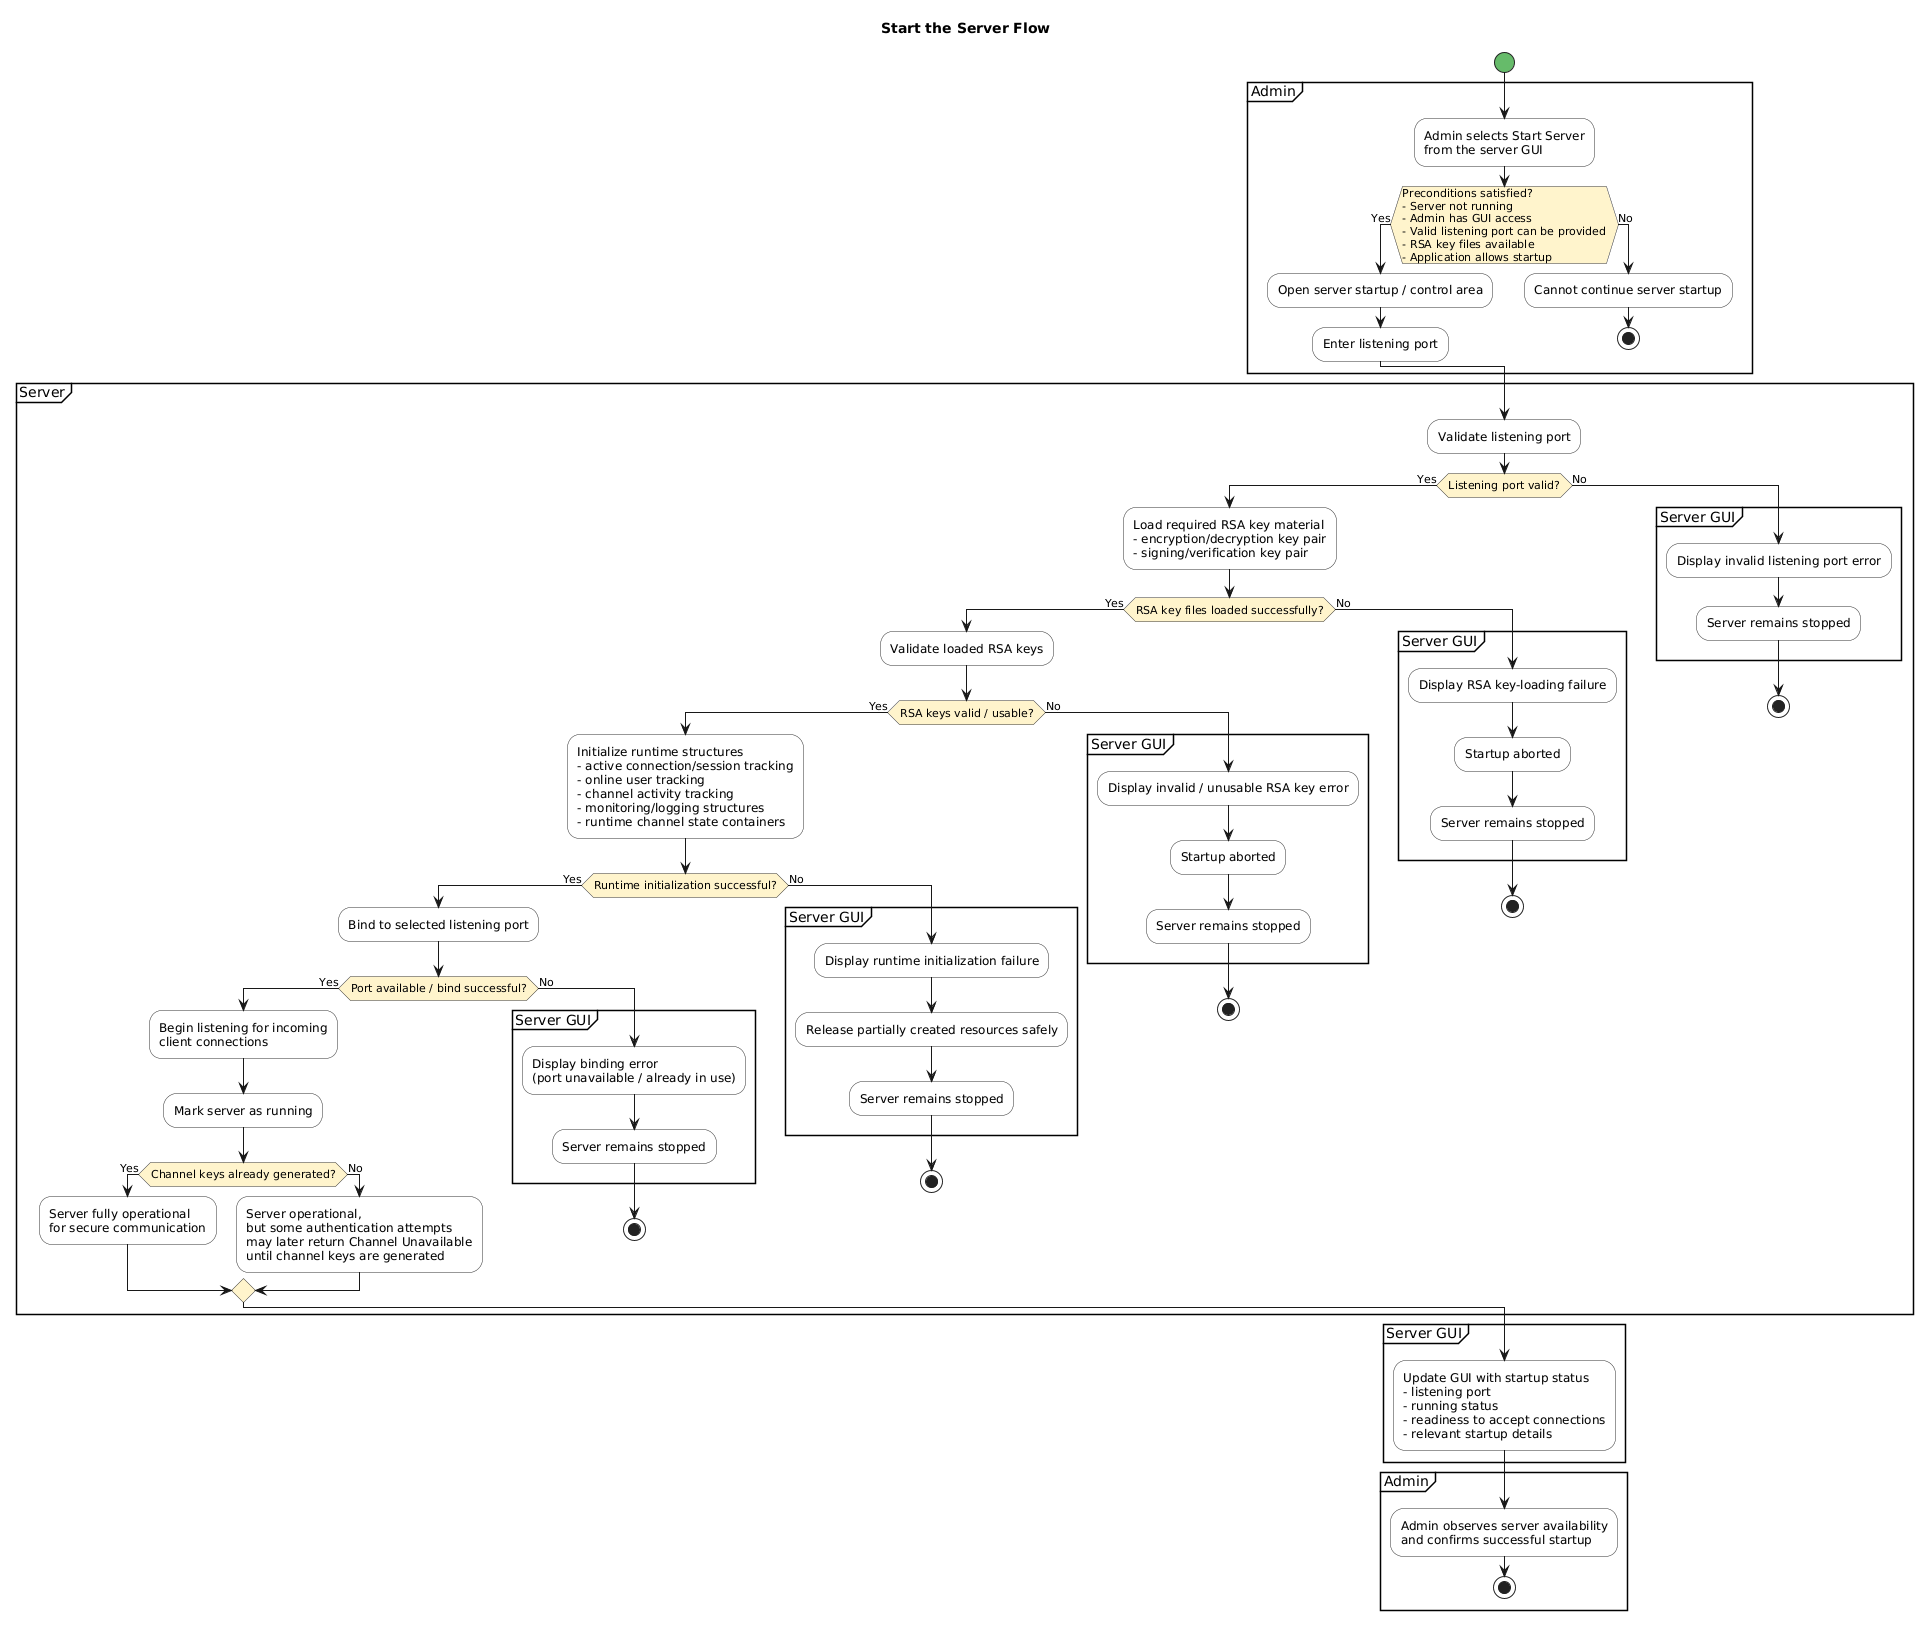

The diagram above was rendered by PlantUML. Its source (embedded in the PNG):
@startuml
title Start the Server Flow

skinparam shadowing false
skinparam activity {
  BackgroundColor #F9F9F9
  BorderColor #333333
  DiamondBackgroundColor #FFF4CC
  DiamondBorderColor #333333
  StartColor #66BB6A
  EndColor #EF5350
}

start

partition Admin {
  :Admin selects Start Server\nfrom the server GUI;

  if (Preconditions satisfied?\n- Server not running\n- Admin has GUI access\n- Valid listening port can be provided\n- RSA key files available\n- Application allows startup) then (Yes)
    :Open server startup / control area;
    :Enter listening port;
  else (No)
    :Cannot continue server startup;
    stop
  endif
}

partition Server {
  :Validate listening port;

  if (Listening port valid?) then (Yes)
    :Load required RSA key material\n- encryption/decryption key pair\n- signing/verification key pair;

    if (RSA key files loaded successfully?) then (Yes)
      :Validate loaded RSA keys;

      if (RSA keys valid / usable?) then (Yes)
        :Initialize runtime structures\n- active connection/session tracking\n- online user tracking\n- channel activity tracking\n- monitoring/logging structures\n- runtime channel state containers;

        if (Runtime initialization successful?) then (Yes)
          :Bind to selected listening port;

          if (Port available / bind successful?) then (Yes)
            :Begin listening for incoming\nclient connections;
            :Mark server as running;

            if (Channel keys already generated?) then (Yes)
              :Server fully operational\nfor secure communication;
            else (No)
              :Server operational,\nbut some authentication attempts\nmay later return Channel Unavailable\nuntil channel keys are generated;
            endif

          else (No)
            partition "Server GUI" {
              :Display binding error\n(port unavailable / already in use);
              :Server remains stopped;
            }
            stop
          endif

        else (No)
          partition "Server GUI" {
            :Display runtime initialization failure;
            :Release partially created resources safely;
            :Server remains stopped;
          }
          stop
        endif

      else (No)
        partition "Server GUI" {
          :Display invalid / unusable RSA key error;
          :Startup aborted;
          :Server remains stopped;
        }
        stop
      endif

    else (No)
      partition "Server GUI" {
        :Display RSA key-loading failure;
        :Startup aborted;
        :Server remains stopped;
      }
      stop
    endif

  else (No)
    partition "Server GUI" {
      :Display invalid listening port error;
      :Server remains stopped;
    }
    stop
  endif
}

partition "Server GUI" {
  :Update GUI with startup status\n- listening port\n- running status\n- readiness to accept connections\n- relevant startup details;
}

partition Admin {
  :Admin observes server availability\nand confirms successful startup;
  stop
}
@enduml